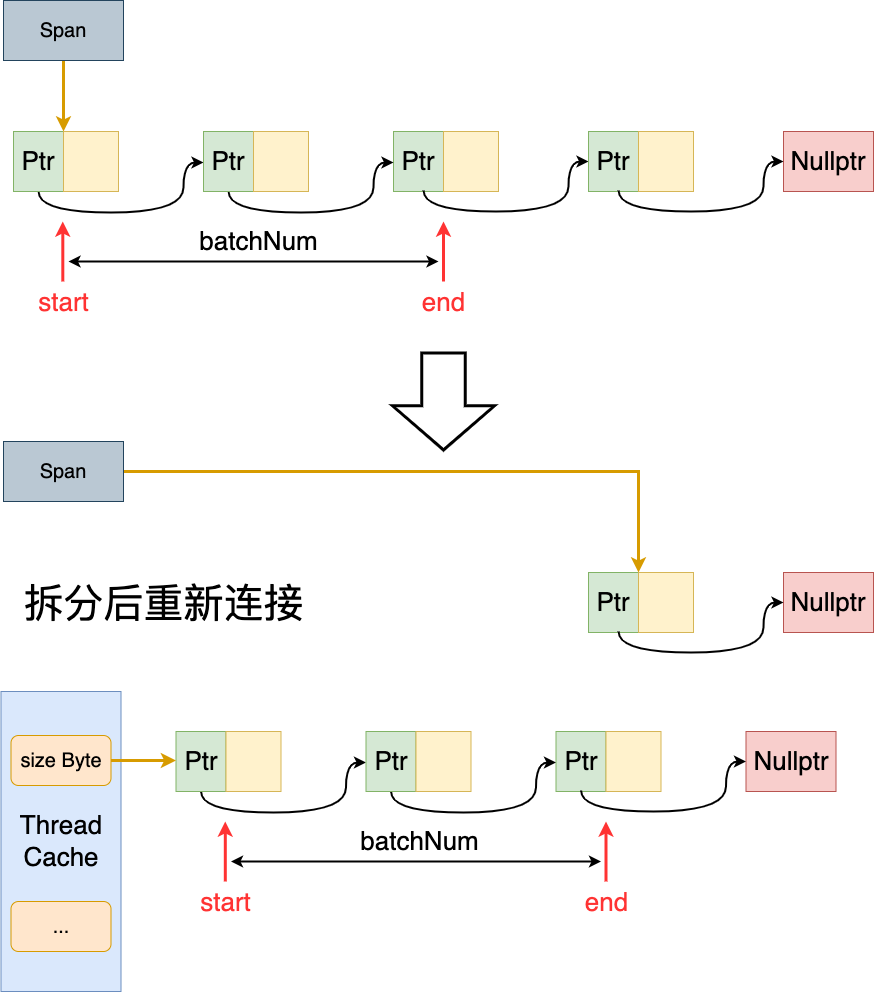

The diagram above was exported from draw.io. Its source (the exported page's mxGraphModel, read from the mxfile embedded in the PNG):
<mxGraphModel dx="1728" dy="938" grid="1" gridSize="10" guides="1" tooltips="1" connect="1" arrows="1" fold="1" page="0" pageScale="1" pageWidth="827" pageHeight="1169" background="#ffffff" math="0" shadow="0">
  <root>
    <mxCell id="0" />
    <mxCell id="1" parent="0" />
    <mxCell id="4hncOdd8j4i0VnZ4J8Mk-38" style="edgeStyle=orthogonalEdgeStyle;rounded=0;orthogonalLoop=1;jettySize=auto;html=1;entryX=1;entryY=0;entryDx=0;entryDy=0;strokeColor=#d79b00;startArrow=none;startFill=0;strokeWidth=3;fillColor=#fff2cc;" parent="1" source="4hncOdd8j4i0VnZ4J8Mk-2" target="4hncOdd8j4i0VnZ4J8Mk-16" edge="1">
      <mxGeometry relative="1" as="geometry" />
    </mxCell>
    <mxCell id="4hncOdd8j4i0VnZ4J8Mk-2" value="&lt;font style=&quot;font-size: 20px;&quot;&gt;Span&lt;/font&gt;" style="rounded=0;whiteSpace=wrap;html=1;fillColor=#bac8d3;strokeColor=#23445d;" parent="1" vertex="1">
      <mxGeometry x="315" y="149" width="120" height="60" as="geometry" />
    </mxCell>
    <mxCell id="4hncOdd8j4i0VnZ4J8Mk-15" style="edgeStyle=orthogonalEdgeStyle;rounded=0;orthogonalLoop=1;jettySize=auto;html=1;entryX=0;entryY=0.5;entryDx=0;entryDy=0;strokeWidth=2;curved=1;" parent="1" source="4hncOdd8j4i0VnZ4J8Mk-16" edge="1">
      <mxGeometry relative="1" as="geometry">
        <Array as="points">
          <mxPoint x="350" y="361" />
          <mxPoint x="495" y="361" />
          <mxPoint x="495" y="311" />
        </Array>
        <mxPoint x="515" y="311" as="targetPoint" />
      </mxGeometry>
    </mxCell>
    <mxCell id="4hncOdd8j4i0VnZ4J8Mk-16" value="&lt;font style=&quot;font-size: 26px;&quot;&gt;Ptr&lt;/font&gt;" style="rounded=0;whiteSpace=wrap;html=1;fillColor=#d5e8d4;strokeColor=#82b366;" parent="1" vertex="1">
      <mxGeometry x="325" y="280" width="50" height="60" as="geometry" />
    </mxCell>
    <mxCell id="4hncOdd8j4i0VnZ4J8Mk-17" value="" style="rounded=0;whiteSpace=wrap;html=1;fillColor=#fff2cc;strokeColor=#d6b656;" parent="1" vertex="1">
      <mxGeometry x="375" y="280" width="55" height="60" as="geometry" />
    </mxCell>
    <mxCell id="4hncOdd8j4i0VnZ4J8Mk-18" value="&lt;font style=&quot;font-size: 26px;&quot;&gt;Ptr&lt;/font&gt;" style="rounded=0;whiteSpace=wrap;html=1;fillColor=#d5e8d4;strokeColor=#82b366;" parent="1" vertex="1">
      <mxGeometry x="705" y="280" width="50" height="60" as="geometry" />
    </mxCell>
    <mxCell id="4hncOdd8j4i0VnZ4J8Mk-19" value="" style="rounded=0;whiteSpace=wrap;html=1;fillColor=#fff2cc;strokeColor=#d6b656;" parent="1" vertex="1">
      <mxGeometry x="755" y="280" width="55" height="60" as="geometry" />
    </mxCell>
    <mxCell id="4hncOdd8j4i0VnZ4J8Mk-20" style="edgeStyle=orthogonalEdgeStyle;rounded=0;orthogonalLoop=1;jettySize=auto;html=1;entryX=0;entryY=0.5;entryDx=0;entryDy=0;strokeWidth=2;curved=1;" parent="1" source="4hncOdd8j4i0VnZ4J8Mk-21" edge="1">
      <mxGeometry relative="1" as="geometry">
        <Array as="points">
          <mxPoint x="540" y="361" />
          <mxPoint x="685" y="361" />
          <mxPoint x="685" y="311" />
        </Array>
        <mxPoint x="705" y="311" as="targetPoint" />
      </mxGeometry>
    </mxCell>
    <mxCell id="4hncOdd8j4i0VnZ4J8Mk-21" value="&lt;font style=&quot;font-size: 26px;&quot;&gt;Ptr&lt;/font&gt;" style="rounded=0;whiteSpace=wrap;html=1;fillColor=#d5e8d4;strokeColor=#82b366;" parent="1" vertex="1">
      <mxGeometry x="515" y="280" width="50" height="60" as="geometry" />
    </mxCell>
    <mxCell id="4hncOdd8j4i0VnZ4J8Mk-22" value="" style="rounded=0;whiteSpace=wrap;html=1;fillColor=#fff2cc;strokeColor=#d6b656;" parent="1" vertex="1">
      <mxGeometry x="565" y="280" width="55" height="60" as="geometry" />
    </mxCell>
    <mxCell id="4hncOdd8j4i0VnZ4J8Mk-24" value="&lt;font style=&quot;font-size: 26px;&quot;&gt;Nullptr&lt;/font&gt;" style="whiteSpace=wrap;html=1;fillColor=#f8cecc;strokeColor=#b85450;" parent="1" vertex="1">
      <mxGeometry x="1095" y="280" width="90" height="60" as="geometry" />
    </mxCell>
    <mxCell id="4hncOdd8j4i0VnZ4J8Mk-32" style="edgeStyle=orthogonalEdgeStyle;rounded=0;orthogonalLoop=1;jettySize=auto;html=1;entryX=0;entryY=0.5;entryDx=0;entryDy=0;strokeWidth=2;curved=1;" parent="1" edge="1">
      <mxGeometry relative="1" as="geometry">
        <Array as="points">
          <mxPoint x="735" y="360" />
          <mxPoint x="880" y="360" />
          <mxPoint x="880" y="310" />
        </Array>
        <mxPoint x="900" y="310" as="targetPoint" />
        <mxPoint x="735" y="339" as="sourcePoint" />
      </mxGeometry>
    </mxCell>
    <mxCell id="SG10t9hYbKDXeV1KpQtZ-1" value="" style="endArrow=classic;html=1;rounded=0;strokeWidth=3;fillColor=#f8cecc;strokeColor=#FF3333;" parent="1" edge="1">
      <mxGeometry width="50" height="50" relative="1" as="geometry">
        <mxPoint x="374.31" y="430" as="sourcePoint" />
        <mxPoint x="374.31" y="370" as="targetPoint" />
      </mxGeometry>
    </mxCell>
    <mxCell id="SG10t9hYbKDXeV1KpQtZ-2" value="&lt;font style=&quot;font-size: 26px;&quot;&gt;start&lt;/font&gt;" style="edgeLabel;html=1;align=center;verticalAlign=middle;resizable=0;points=[];fontColor=#FF3333;" parent="SG10t9hYbKDXeV1KpQtZ-1" vertex="1" connectable="0">
      <mxGeometry x="-0.6046" relative="1" as="geometry">
        <mxPoint y="32" as="offset" />
      </mxGeometry>
    </mxCell>
    <mxCell id="SG10t9hYbKDXeV1KpQtZ-3" value="" style="endArrow=classic;html=1;rounded=0;strokeWidth=3;fillColor=#f8cecc;strokeColor=#FF3333;" parent="1" edge="1">
      <mxGeometry width="50" height="50" relative="1" as="geometry">
        <mxPoint x="755" y="430" as="sourcePoint" />
        <mxPoint x="755" y="370" as="targetPoint" />
      </mxGeometry>
    </mxCell>
    <mxCell id="SG10t9hYbKDXeV1KpQtZ-4" value="&lt;font style=&quot;font-size: 26px;&quot;&gt;end&lt;/font&gt;" style="edgeLabel;html=1;align=center;verticalAlign=middle;resizable=0;points=[];fontColor=#FF3333;" parent="SG10t9hYbKDXeV1KpQtZ-3" vertex="1" connectable="0">
      <mxGeometry x="-0.6046" relative="1" as="geometry">
        <mxPoint y="32" as="offset" />
      </mxGeometry>
    </mxCell>
    <mxCell id="1CyPDwq3z9_n0nNz20dJ-1" value="&lt;font style=&quot;font-size: 26px;&quot;&gt;Ptr&lt;/font&gt;" style="rounded=0;whiteSpace=wrap;html=1;fillColor=#d5e8d4;strokeColor=#82b366;" parent="1" vertex="1">
      <mxGeometry x="900" y="280" width="50" height="60" as="geometry" />
    </mxCell>
    <mxCell id="1CyPDwq3z9_n0nNz20dJ-2" value="" style="rounded=0;whiteSpace=wrap;html=1;fillColor=#fff2cc;strokeColor=#d6b656;" parent="1" vertex="1">
      <mxGeometry x="950" y="280" width="55" height="60" as="geometry" />
    </mxCell>
    <mxCell id="1CyPDwq3z9_n0nNz20dJ-3" style="edgeStyle=orthogonalEdgeStyle;rounded=0;orthogonalLoop=1;jettySize=auto;html=1;entryX=0;entryY=0.5;entryDx=0;entryDy=0;strokeWidth=2;curved=1;" parent="1" edge="1">
      <mxGeometry relative="1" as="geometry">
        <Array as="points">
          <mxPoint x="930" y="360" />
          <mxPoint x="1075" y="360" />
          <mxPoint x="1075" y="310" />
        </Array>
        <mxPoint x="1095" y="310" as="targetPoint" />
        <mxPoint x="930" y="339" as="sourcePoint" />
      </mxGeometry>
    </mxCell>
    <mxCell id="1CyPDwq3z9_n0nNz20dJ-4" value="" style="shape=flexArrow;endArrow=classic;html=1;rounded=0;endWidth=55.5665024630542;endSize=13.724137931034482;width=41.42857142857142;fillColor=default;strokeWidth=3;" parent="1" edge="1">
      <mxGeometry width="50" height="50" relative="1" as="geometry">
        <mxPoint x="755" y="500" as="sourcePoint" />
        <mxPoint x="755" y="600" as="targetPoint" />
      </mxGeometry>
    </mxCell>
    <mxCell id="1CyPDwq3z9_n0nNz20dJ-43" style="edgeStyle=orthogonalEdgeStyle;rounded=0;orthogonalLoop=1;jettySize=auto;html=1;strokeColor=#d79b00;startArrow=none;startFill=0;strokeWidth=3;fillColor=#fff2cc;entryX=1;entryY=0;entryDx=0;entryDy=0;" parent="1" source="1CyPDwq3z9_n0nNz20dJ-44" target="1CyPDwq3z9_n0nNz20dJ-59" edge="1">
      <mxGeometry relative="1" as="geometry">
        <mxPoint x="375" y="790" as="targetPoint" />
      </mxGeometry>
    </mxCell>
    <mxCell id="1CyPDwq3z9_n0nNz20dJ-44" value="&lt;font style=&quot;font-size: 20px;&quot;&gt;Span&lt;/font&gt;" style="rounded=0;whiteSpace=wrap;html=1;fillColor=#bac8d3;strokeColor=#23445d;" parent="1" vertex="1">
      <mxGeometry x="315" y="590" width="120" height="60" as="geometry" />
    </mxCell>
    <mxCell id="1CyPDwq3z9_n0nNz20dJ-45" style="edgeStyle=orthogonalEdgeStyle;rounded=0;orthogonalLoop=1;jettySize=auto;html=1;entryX=0;entryY=0.5;entryDx=0;entryDy=0;strokeWidth=2;curved=1;" parent="1" source="1CyPDwq3z9_n0nNz20dJ-46" edge="1">
      <mxGeometry relative="1" as="geometry">
        <Array as="points">
          <mxPoint x="512.5" y="961" />
          <mxPoint x="657.5" y="961" />
          <mxPoint x="657.5" y="911" />
        </Array>
        <mxPoint x="677.5" y="911" as="targetPoint" />
      </mxGeometry>
    </mxCell>
    <mxCell id="1CyPDwq3z9_n0nNz20dJ-46" value="&lt;font style=&quot;font-size: 26px;&quot;&gt;Ptr&lt;/font&gt;" style="rounded=0;whiteSpace=wrap;html=1;fillColor=#d5e8d4;strokeColor=#82b366;" parent="1" vertex="1">
      <mxGeometry x="487.5" y="880" width="50" height="60" as="geometry" />
    </mxCell>
    <mxCell id="1CyPDwq3z9_n0nNz20dJ-47" value="" style="rounded=0;whiteSpace=wrap;html=1;fillColor=#fff2cc;strokeColor=#d6b656;" parent="1" vertex="1">
      <mxGeometry x="537.5" y="880" width="55" height="60" as="geometry" />
    </mxCell>
    <mxCell id="1CyPDwq3z9_n0nNz20dJ-48" value="&lt;font style=&quot;font-size: 26px;&quot;&gt;Ptr&lt;/font&gt;" style="rounded=0;whiteSpace=wrap;html=1;fillColor=#d5e8d4;strokeColor=#82b366;" parent="1" vertex="1">
      <mxGeometry x="867.5" y="880" width="50" height="60" as="geometry" />
    </mxCell>
    <mxCell id="1CyPDwq3z9_n0nNz20dJ-49" value="" style="rounded=0;whiteSpace=wrap;html=1;fillColor=#fff2cc;strokeColor=#d6b656;" parent="1" vertex="1">
      <mxGeometry x="917.5" y="880" width="55" height="60" as="geometry" />
    </mxCell>
    <mxCell id="1CyPDwq3z9_n0nNz20dJ-50" style="edgeStyle=orthogonalEdgeStyle;rounded=0;orthogonalLoop=1;jettySize=auto;html=1;entryX=0;entryY=0.5;entryDx=0;entryDy=0;strokeWidth=2;curved=1;" parent="1" source="1CyPDwq3z9_n0nNz20dJ-51" edge="1">
      <mxGeometry relative="1" as="geometry">
        <Array as="points">
          <mxPoint x="702.5" y="961" />
          <mxPoint x="847.5" y="961" />
          <mxPoint x="847.5" y="911" />
        </Array>
        <mxPoint x="867.5" y="911" as="targetPoint" />
      </mxGeometry>
    </mxCell>
    <mxCell id="1CyPDwq3z9_n0nNz20dJ-51" value="&lt;font style=&quot;font-size: 26px;&quot;&gt;Ptr&lt;/font&gt;" style="rounded=0;whiteSpace=wrap;html=1;fillColor=#d5e8d4;strokeColor=#82b366;" parent="1" vertex="1">
      <mxGeometry x="677.5" y="880" width="50" height="60" as="geometry" />
    </mxCell>
    <mxCell id="1CyPDwq3z9_n0nNz20dJ-52" value="" style="rounded=0;whiteSpace=wrap;html=1;fillColor=#fff2cc;strokeColor=#d6b656;" parent="1" vertex="1">
      <mxGeometry x="727.5" y="880" width="55" height="60" as="geometry" />
    </mxCell>
    <mxCell id="1CyPDwq3z9_n0nNz20dJ-53" value="&lt;font style=&quot;font-size: 26px;&quot;&gt;Nullptr&lt;/font&gt;" style="whiteSpace=wrap;html=1;fillColor=#f8cecc;strokeColor=#b85450;" parent="1" vertex="1">
      <mxGeometry x="1095" y="721" width="90" height="60" as="geometry" />
    </mxCell>
    <mxCell id="1CyPDwq3z9_n0nNz20dJ-55" value="" style="endArrow=classic;html=1;rounded=0;strokeWidth=3;fillColor=#f8cecc;strokeColor=#FF3333;" parent="1" edge="1">
      <mxGeometry width="50" height="50" relative="1" as="geometry">
        <mxPoint x="536.81" y="1030" as="sourcePoint" />
        <mxPoint x="536.81" y="970" as="targetPoint" />
      </mxGeometry>
    </mxCell>
    <mxCell id="1CyPDwq3z9_n0nNz20dJ-56" value="&lt;font style=&quot;font-size: 26px;&quot;&gt;start&lt;/font&gt;" style="edgeLabel;html=1;align=center;verticalAlign=middle;resizable=0;points=[];fontColor=#FF3333;" parent="1CyPDwq3z9_n0nNz20dJ-55" vertex="1" connectable="0">
      <mxGeometry x="-0.6046" relative="1" as="geometry">
        <mxPoint y="32" as="offset" />
      </mxGeometry>
    </mxCell>
    <mxCell id="1CyPDwq3z9_n0nNz20dJ-57" value="" style="endArrow=classic;html=1;rounded=0;strokeWidth=3;fillColor=#f8cecc;strokeColor=#FF3333;" parent="1" edge="1">
      <mxGeometry width="50" height="50" relative="1" as="geometry">
        <mxPoint x="917.5" y="1030" as="sourcePoint" />
        <mxPoint x="917.5" y="970" as="targetPoint" />
      </mxGeometry>
    </mxCell>
    <mxCell id="1CyPDwq3z9_n0nNz20dJ-58" value="&lt;font style=&quot;font-size: 26px;&quot;&gt;end&lt;/font&gt;" style="edgeLabel;html=1;align=center;verticalAlign=middle;resizable=0;points=[];fontColor=#FF3333;" parent="1CyPDwq3z9_n0nNz20dJ-57" vertex="1" connectable="0">
      <mxGeometry x="-0.6046" relative="1" as="geometry">
        <mxPoint y="32" as="offset" />
      </mxGeometry>
    </mxCell>
    <mxCell id="1CyPDwq3z9_n0nNz20dJ-59" value="&lt;font style=&quot;font-size: 26px;&quot;&gt;Ptr&lt;/font&gt;" style="rounded=0;whiteSpace=wrap;html=1;fillColor=#d5e8d4;strokeColor=#82b366;" parent="1" vertex="1">
      <mxGeometry x="900" y="721" width="50" height="60" as="geometry" />
    </mxCell>
    <mxCell id="1CyPDwq3z9_n0nNz20dJ-60" value="" style="rounded=0;whiteSpace=wrap;html=1;fillColor=#fff2cc;strokeColor=#d6b656;" parent="1" vertex="1">
      <mxGeometry x="950" y="721" width="55" height="60" as="geometry" />
    </mxCell>
    <mxCell id="1CyPDwq3z9_n0nNz20dJ-61" style="edgeStyle=orthogonalEdgeStyle;rounded=0;orthogonalLoop=1;jettySize=auto;html=1;entryX=0;entryY=0.5;entryDx=0;entryDy=0;strokeWidth=2;curved=1;" parent="1" edge="1">
      <mxGeometry relative="1" as="geometry">
        <Array as="points">
          <mxPoint x="930" y="801" />
          <mxPoint x="1075" y="801" />
          <mxPoint x="1075" y="751" />
        </Array>
        <mxPoint x="1095" y="751" as="targetPoint" />
        <mxPoint x="930" y="780" as="sourcePoint" />
      </mxGeometry>
    </mxCell>
    <mxCell id="1CyPDwq3z9_n0nNz20dJ-64" value="&lt;font style=&quot;font-size: 26px;&quot;&gt;Nullptr&lt;/font&gt;" style="whiteSpace=wrap;html=1;fillColor=#f8cecc;strokeColor=#b85450;" parent="1" vertex="1">
      <mxGeometry x="1057.5" y="880" width="90" height="60" as="geometry" />
    </mxCell>
    <mxCell id="1CyPDwq3z9_n0nNz20dJ-66" style="edgeStyle=orthogonalEdgeStyle;rounded=0;orthogonalLoop=1;jettySize=auto;html=1;entryX=0;entryY=0.5;entryDx=0;entryDy=0;strokeWidth=2;curved=1;" parent="1" edge="1">
      <mxGeometry relative="1" as="geometry">
        <Array as="points">
          <mxPoint x="892.5" y="960" />
          <mxPoint x="1037.5" y="960" />
          <mxPoint x="1037.5" y="910" />
        </Array>
        <mxPoint x="1057.5" y="910" as="targetPoint" />
        <mxPoint x="892.5" y="939" as="sourcePoint" />
      </mxGeometry>
    </mxCell>
    <mxCell id="1CyPDwq3z9_n0nNz20dJ-67" value="&lt;font style=&quot;font-size: 40px;&quot;&gt;拆分后重新连接&lt;/font&gt;" style="text;html=1;align=center;verticalAlign=middle;resizable=0;points=[];autosize=1;strokeColor=none;fillColor=none;" parent="1" vertex="1">
      <mxGeometry x="325" y="721" width="300" height="60" as="geometry" />
    </mxCell>
    <mxCell id="f37puPLYIT5cLH46P4uq-2" value="" style="endArrow=classic;startArrow=classic;html=1;rounded=0;strokeWidth=2;" edge="1" parent="1">
      <mxGeometry width="50" height="50" relative="1" as="geometry">
        <mxPoint x="542.5" y="1010" as="sourcePoint" />
        <mxPoint x="912.5" y="1010" as="targetPoint" />
      </mxGeometry>
    </mxCell>
    <mxCell id="f37puPLYIT5cLH46P4uq-4" value="&lt;font style=&quot;font-size: 26px;&quot;&gt;batchNum&lt;/font&gt;" style="edgeLabel;html=1;align=center;verticalAlign=middle;resizable=0;points=[];" vertex="1" connectable="0" parent="f37puPLYIT5cLH46P4uq-2">
      <mxGeometry x="0.0378" relative="1" as="geometry">
        <mxPoint x="-4" y="-20" as="offset" />
      </mxGeometry>
    </mxCell>
    <mxCell id="f37puPLYIT5cLH46P4uq-5" value="" style="endArrow=classic;startArrow=classic;html=1;rounded=0;strokeWidth=2;" edge="1" parent="1">
      <mxGeometry width="50" height="50" relative="1" as="geometry">
        <mxPoint x="380" y="410" as="sourcePoint" />
        <mxPoint x="750" y="410" as="targetPoint" />
      </mxGeometry>
    </mxCell>
    <mxCell id="f37puPLYIT5cLH46P4uq-6" value="&lt;font style=&quot;font-size: 26px;&quot;&gt;batchNum&lt;/font&gt;" style="edgeLabel;html=1;align=center;verticalAlign=middle;resizable=0;points=[];" vertex="1" connectable="0" parent="f37puPLYIT5cLH46P4uq-5">
      <mxGeometry x="0.0378" relative="1" as="geometry">
        <mxPoint x="-2" y="-20" as="offset" />
      </mxGeometry>
    </mxCell>
    <mxCell id="f37puPLYIT5cLH46P4uq-10" value="&lt;font style=&quot;font-size: 26px;&quot;&gt;Thread&lt;br&gt;Cache&lt;/font&gt;" style="rounded=0;whiteSpace=wrap;html=1;fillColor=#dae8fc;strokeColor=#6c8ebf;" vertex="1" parent="1">
      <mxGeometry x="312.5" y="840" width="120" height="300" as="geometry" />
    </mxCell>
    <mxCell id="f37puPLYIT5cLH46P4uq-12" style="edgeStyle=orthogonalEdgeStyle;rounded=0;orthogonalLoop=1;jettySize=auto;html=1;entryX=0;entryY=0.5;entryDx=0;entryDy=0;strokeWidth=3;fillColor=#fff2cc;strokeColor=#d79b00;" edge="1" parent="1" source="f37puPLYIT5cLH46P4uq-13">
      <mxGeometry relative="1" as="geometry">
        <Array as="points">
          <mxPoint x="472.5" y="909" />
          <mxPoint x="472.5" y="909" />
        </Array>
        <mxPoint x="487.5" y="909" as="targetPoint" />
      </mxGeometry>
    </mxCell>
    <mxCell id="f37puPLYIT5cLH46P4uq-13" value="&lt;font style=&quot;font-size: 20px;&quot;&gt;size Byte&lt;/font&gt;" style="rounded=1;whiteSpace=wrap;html=1;fillColor=#ffe6cc;strokeColor=#d79b00;" vertex="1" parent="1">
      <mxGeometry x="322.5" y="884" width="100" height="50" as="geometry" />
    </mxCell>
    <mxCell id="f37puPLYIT5cLH46P4uq-17" value="&lt;font style=&quot;font-size: 20px;&quot;&gt;...&lt;/font&gt;" style="rounded=1;whiteSpace=wrap;html=1;fillColor=#ffe6cc;strokeColor=#d79b00;" vertex="1" parent="1">
      <mxGeometry x="322.5" y="1050" width="100" height="50" as="geometry" />
    </mxCell>
  </root>
</mxGraphModel>